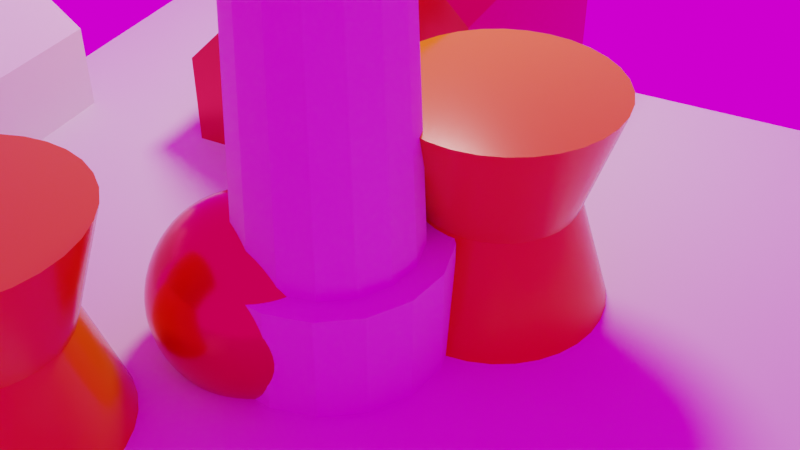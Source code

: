 # Source: BasicTest.blend  (saved by Blender 3.3.6; exported with 4.5.12 LTS)
import bpy
from mathutils import Matrix  # noqa: F401  (used for matrix-valued properties, if any)

bpy.ops.wm.read_factory_settings(use_empty=True)
scene = bpy.context.scene
scene.name = 'Scene'

# ---- collections
col_collection = bpy.data.collections.new('Collection'); scene.collection.children.link(col_collection)
col_house = bpy.data.collections.new('house'); scene.collection.children.link(col_house)
col_other = bpy.data.collections.new('Other'); scene.collection.children.link(col_other)
col_lighthouse = bpy.data.collections.new('LightHouse'); scene.collection.children.link(col_lighthouse)

# ---- images (referenced by path relative to the original .blend; pixels are not part of the script)
import os
ASSET_DIR = os.environ.get("B2B_ASSET_DIR", "")  # directory of the original .blend (textures are referenced by path, not embedded)
HERE = os.path.dirname(os.path.abspath(__file__))  # packed textures are extracted next to this script under _unpacked/

def load_image(name, relpath, width, height, colorspace="sRGB"):
    """Load a texture the original file referenced (path relative to the .blend, or extracted next to this script)."""
    p = next((c for c in (os.path.join(HERE, relpath), os.path.join(ASSET_DIR, relpath)) if relpath and os.path.exists(c)), "")
    if p:
        img = bpy.data.images.load(p, check_existing=True)
        img.name = name
    else:  # same state as the original file: an image datablock whose file is absent (Cycles renders it pink)
        img = bpy.data.images.new(name, width, height)
        img.source = "FILE"
        img.filepath = "//" + (relpath or name)
    img.colorspace_settings.name = colorspace
    return img
img_fireplace_2k_exr = load_image('fireplace_2k.exr', 'hdri/fireplace_2k.exr', 1024, 1024, 'Linear Rec.709')

# ---- materials (node trees are filled in below, after node groups)
mat_material = bpy.data.materials.new('Material')
mat_material.alpha_threshold = 0.0
mat_material.roughness = 0.5
mat_material.line_color = (0.0, 0.0, 0.0, 1.0)
mat_material_001 = bpy.data.materials.new('Material.001')

# ---- node groups
ng_auto_smooth = bpy.data.node_groups.new('Auto Smooth', 'GeometryNodeTree')
_s = ng_auto_smooth.interface.new_socket(name='Geometry', in_out='OUTPUT', socket_type='NodeSocketGeometry')
_s = ng_auto_smooth.interface.new_socket(name='Geometry', in_out='INPUT', socket_type='NodeSocketGeometry')
_s = ng_auto_smooth.interface.new_socket(name='Angle', in_out='INPUT', socket_type='NodeSocketFloat')
_s.subtype = 'ANGLE'
_s.min_value = 0.0
_s.max_value = 3.142
ng_auto_smooth.is_modifier = True
_N = ng_auto_smooth.nodes; _L = ng_auto_smooth.links
n0 = _N.new('NodeGroupOutput'); n0.name = 'Group Output'; n0.location = (480, -100)
n1 = _N.new('NodeGroupInput'); n1.name = 'Group Input'; n1.location = (-420, -300)
n2 = _N.new('NodeGroupInput'); n2.name = 'Group Input.001'; n2.location = (-60, -100)
n3 = _N.new('GeometryNodeSetShadeSmooth'); n3.name = 'Set Shade Smooth'; n3.location = (120, -100)
n3.domain = 'EDGE'
n4 = _N.new('GeometryNodeSetShadeSmooth'); n4.name = 'Set Shade Smooth.001'; n4.location = (300, -100)
n5 = _N.new('GeometryNodeInputMeshEdgeAngle'); n5.name = 'Edge Angle'; n5.location = (-420, -220)
n6 = _N.new('GeometryNodeInputEdgeSmooth'); n6.name = 'Is Edge Smooth'; n6.location = (-60, -160)
n7 = _N.new('GeometryNodeInputShadeSmooth'); n7.name = 'Is Face Smooth'; n7.location = (-240, -340)
n8 = _N.new('FunctionNodeBooleanMath'); n8.name = 'Boolean Math'; n8.location = (-60, -220)
n9 = _N.new('FunctionNodeCompare'); n9.name = 'Compare'; n9.location = (-240, -180)
n9.operation = 'LESS_EQUAL'
_L.new(n5.outputs[0], n9.inputs[0])
_L.new(n4.outputs[0], n0.inputs[0])
_L.new(n1.outputs[1], n9.inputs[1])
_L.new(n9.outputs[0], n8.inputs[0])
_L.new(n7.outputs[0], n8.inputs[1])
_L.new(n2.outputs[0], n3.inputs[0])
_L.new(n6.outputs[0], n3.inputs[1])
_L.new(n3.outputs[0], n4.inputs[0])
_L.new(n8.outputs[0], n3.inputs[2])
n0.is_active_output = True

# ---- material node trees
mat_material.use_nodes = True; mat_material.node_tree.nodes.clear()
_N = mat_material.node_tree.nodes; _L = mat_material.node_tree.links
n0 = _N.new('ShaderNodeOutputMaterial'); n0.name = 'Material Output'; n0.location = (300, 300)
n1 = _N.new('ShaderNodeBsdfPrincipled'); n1.name = 'Principled BSDF'; n1.location = (10, 300)
n1.distribution = 'GGX'
n1.subsurface_method = 'RANDOM_WALK_SKIN'
n1.inputs[0].default_value = (0.8, 0.01869, 0.07273, 1.0)
n1.inputs[1].default_value = 1.0
n1.inputs[2].default_value = 0.1969
n1.inputs[3].default_value = 97.55
n1.inputs[27].default_value = (0.0, 0.0, 0.0, 1.0)
n1.inputs[28].default_value = 1.0
_L.new(n1.outputs[0], n0.inputs[0])
n0.is_active_output = True
mat_material_001.use_nodes = True; mat_material_001.node_tree.nodes.clear()
_N = mat_material_001.node_tree.nodes; _L = mat_material_001.node_tree.links
n0 = _N.new('ShaderNodeBsdfPrincipled'); n0.name = 'Principled BSDF'; n0.location = (10, 300)
n0.distribution = 'GGX'
n0.subsurface_method = 'RANDOM_WALK_SKIN'
n0.inputs[0].default_value = (0.8, 0.1761, 0.002607, 1.0)
n0.inputs[2].default_value = 0.1681
n0.inputs[3].default_value = 1.45
n0.inputs[27].default_value = (0.0, 0.0, 0.0, 1.0)
n0.inputs[28].default_value = 1.0
n1 = _N.new('ShaderNodeOutputMaterial'); n1.name = 'Material Output'; n1.location = (300, 300)
_L.new(n0.outputs[0], n1.inputs[0])
n1.is_active_output = True

# ---- world
world_world = bpy.data.worlds.new('World'); scene.world = world_world
world_world.use_nodes = True; world_world.node_tree.nodes.clear()
_N = world_world.node_tree.nodes; _L = world_world.node_tree.links
n0 = _N.new('ShaderNodeOutputWorld'); n0.name = 'World Output'; n0.location = (300, 300)
n1 = _N.new('ShaderNodeBackground'); n1.name = 'Background'; n1.location = (10, 300)
n2 = _N.new('ShaderNodeTexEnvironment'); n2.name = 'Environment Texture'; n2.location = (-334, 280)
n2.image = img_fireplace_2k_exr
_L.new(n1.outputs[0], n0.inputs[0])
_L.new(n2.outputs[0], n1.inputs[0])
n0.is_active_output = True
world_world.color = (0.05088, 0.05088, 0.05088)
world_world.use_sun_shadow = False
world_world.sun_shadow_jitter_overblur = 0.0

# ---- cameras
cam_camera = bpy.data.cameras.new('Camera')
cam_camera.clip_end = 100.0
cam_camera.ortho_scale = 7.314

# ---- lights
light_light = bpy.data.lights.new('Light', 'POINT')
light_light.transmission_factor = 0.0
light_light.energy = 1000.0
light_light.shadow_soft_size = 0.75
light_light.shadow_maximum_resolution = 0.006
light_light.use_absolute_resolution = True

# ---- meshes
me_plane = bpy.data.meshes.new('Plane')
me_plane.from_pydata([(-1.0, -1.0, 0.0), (1.0, -1.0, 0.0), (-1.0, 1.0, 0.0), (1.0, 1.0, 0.0)], [], [(0, 1, 3, 2)])
_uv = me_plane.uv_layers.new(name='UVMap')
_uv.uv.foreach_set('vector', [0.0, 0.0, 1.0, 0.0, 1.0, 1.0, 0.0, 1.0])
me_plane.update()
me_cube_001 = bpy.data.meshes.new('Cube.001')
me_cube_001.from_pydata([(-1.0, -1.0, -1.0), (-1.0, -1.0, 1.0), (-1.0, 1.0, -1.0), (-1.0, 1.0, 1.0), (1.0, -1.0, -1.0), (1.0, -1.0, 1.0), (1.0, 1.0, -1.0), (1.0, 1.0, 1.0), (-1.0, 0.0, -1.0), (-1.0, 0.0, 2.0), (1.0, 0.0, -1.0), (1.0, 0.0, 2.0), (2.5, 1.0, 1.0), (2.5, 1.0, -1.0), (2.5, 0.0, -1.0), (2.5, 0.0, 2.0), (2.5, -1.0, 1.0), (2.5, -1.0, -1.0), (-1.0, 2.0, 0.0), (-1.0, 2.0, -1.0), (1.0, 2.0, -1.0), (1.0, 2.0, 0.0)], [], [(8, 9, 3, 2), (3, 7, 21, 18), (10, 6, 13, 14), (4, 5, 1, 0), (8, 10, 4, 0), (11, 9, 1, 5), (7, 3, 9, 11), (2, 6, 10, 8), (5, 4, 17, 16), (0, 1, 9, 8), (14, 15, 16, 17), (13, 12, 15, 14), (4, 10, 14, 17), (11, 5, 16, 15), (6, 7, 12, 13), (7, 11, 15, 12), (19, 18, 21, 20), (2, 3, 18, 19), (7, 6, 20, 21), (6, 2, 19, 20)])
_uv = me_cube_001.uv_layers.new(name='UVMap')
_uv.uv.foreach_set('vector', [0.375, 0.125, 0.625, 0.125, 0.625, 0.25, 0.375, 0.25, 0.875, 0.5, 0.625, 0.5, 0.625, 0.5, 0.875, 0.5, 0.375, 0.625, 0.375, 0.5, 0.375, 0.5, 0.375, 0.625, 0.375, 0.75, 0.625, 0.75, 0.625, 1.0, 0.375, 1.0, 0.125, 0.625, 0.375, 0.625, 0.375, 0.75, 0.125, 0.75, 0.625, 0.625, 0.875, 0.625, 0.875, 0.75, 0.625, 0.75, 0.625, 0.5, 0.875, 0.5, 0.875, 0.625, 0.625, 0.625, 0.125, 0.5, 0.375, 0.5, 0.375, 0.625, 0.125, 0.625, 0.625, 0.75, 0.375, 0.75, 0.375, 0.75, 0.625, 0.75, 0.375, 0.0, 0.625, 0.0, 0.625, 0.125, 0.375, 0.125, 0.375, 0.625, 0.625, 0.625, 0.625, 0.75, 0.375, 0.75, 0.375, 0.5, 0.625, 0.5, 0.625, 0.625, 0.375, 0.625, 0.375, 0.75, 0.375, 0.625, 0.375, 0.625, 0.375, 0.75, 0.625, 0.625, 0.625, 0.75, 0.625, 0.75, 0.625, 0.625, 0.375, 0.5, 0.625, 0.5, 0.625, 0.5, 0.375, 0.5, 0.625, 0.5, 0.625, 0.625, 0.625, 0.625, 0.625, 0.5, 0.375, 0.25, 0.625, 0.25, 0.625, 0.5, 0.375, 0.5, 0.375, 0.25, 0.625, 0.25, 0.625, 0.25, 0.375, 0.25, 0.625, 0.5, 0.375, 0.5, 0.375, 0.5, 0.625, 0.5, 0.375, 0.5, 0.125, 0.5, 0.125, 0.5, 0.375, 0.5])
me_cube_001.materials.append(mat_material)
me_cube_001.update()
me_cube_002 = bpy.data.meshes.new('Cube.002')
me_cube_002.from_pydata([(-1.0, -1.0, -1.0), (-1.0, -1.0, 1.0), (-1.0, 1.0, -1.0), (-1.0, 1.0, 1.0), (1.0, -1.0, -1.0), (1.0, -1.0, 1.0), (1.0, 1.0, -1.0), (1.0, 1.0, 1.0), (-1.0, 0.0, -1.0), (-1.0, 0.0, 2.0), (1.0, 0.0, -1.0), (1.0, 0.0, 2.0), (-1.0, -1.0, 0.0), (-1.0, 1.0, 0.0), (1.0, 1.0, 0.0), (1.0, -1.0, 0.0), (-1.0, 0.0, 2.98e-08), (2.5, 1.0, 0.0), (2.5, 1.0, -1.0), (2.5, 0.0, -1.0), (2.5, -1.0, 0.0), (2.5, -1.0, -1.0), (1.0, 0.0, 0.7689), (2.5, 0.0, 0.7689)], [(10, 11)], [(16, 9, 3, 13), (14, 7, 11, 5, 15, 22), (15, 5, 1, 12), (8, 10, 4, 0), (11, 9, 1, 5), (7, 3, 9, 11), (2, 6, 10, 8), (12, 1, 9, 16), (13, 3, 7, 14), (2, 13, 14, 6), (0, 12, 16, 8), (4, 15, 12, 0), (4, 10, 19, 21), (8, 16, 13, 2), (18, 17, 23, 20, 21, 19), (22, 15, 20, 23), (6, 14, 17, 18), (15, 4, 21, 20), (10, 6, 18, 19), (14, 22, 23, 17)])
_uv = me_cube_002.uv_layers.new(name='UVMap')
_uv.uv.foreach_set('vector', [0.4583, 0.125, 0.625, 0.125, 0.625, 0.25, 0.5, 0.25, 0.5, 0.5, 0.625, 0.5, 0.625, 0.625, 0.625, 0.75, 0.5, 0.75, 0.5, 0.625, 0.5, 0.75, 0.625, 0.75, 0.625, 1.0, 0.5, 1.0, 0.125, 0.625, 0.375, 0.625, 0.375, 0.75, 0.125, 0.75, 0.625, 0.625, 0.875, 0.625, 0.875, 0.75, 0.625, 0.75, 0.625, 0.5, 0.875, 0.5, 0.875, 0.625, 0.625, 0.625, 0.125, 0.5, 0.375, 0.5, 0.375, 0.625, 0.125, 0.625, 0.5, 0.0, 0.625, 0.0, 0.625, 0.125, 0.4583, 0.125, 0.5, 0.5, 0.875, 0.5, 0.625, 0.5, 0.5, 0.5, 0.125, 0.5, 0.5, 0.5, 0.5, 0.5, 0.375, 0.5, 0.375, 0.0, 0.5, 0.0, 0.4583, 0.125, 0.375, 0.125, 0.375, 0.75, 0.5, 0.75, 0.5, 1.0, 0.375, 1.0, 0.375, 0.75, 0.375, 0.625, 0.375, 0.625, 0.375, 0.75, 0.375, 0.125, 0.4583, 0.125, 0.5, 0.25, 0.375, 0.25, 0.375, 0.5, 0.5, 0.5, 0.5, 0.625, 0.5, 0.75, 0.375, 0.75, 0.375, 0.625, 0.5, 0.625, 0.5, 0.75, 0.5, 0.75, 0.5, 0.625, 0.375, 0.5, 0.5, 0.5, 0.5, 0.5, 0.375, 0.5, 0.5, 0.75, 0.375, 0.75, 0.375, 0.75, 0.5, 0.75, 0.375, 0.625, 0.375, 0.5, 0.375, 0.5, 0.375, 0.625, 0.5, 0.5, 0.5, 0.625, 0.5, 0.625, 0.5, 0.5])
me_cube_002.update()
me_cube = bpy.data.meshes.new('Cube')
me_cube.from_pydata([(1.0, 1.0, 1.0), (1.0, 1.0, -1.0), (1.0, -1.0, 1.0), (1.0, -1.0, -1.0), (-1.0, 1.0, 1.0), (-1.0, 1.0, -1.0), (-1.0, -1.0, 1.0), (-1.0, -1.0, -1.0)], [], [(0, 4, 6, 2), (3, 2, 6, 7), (7, 6, 4, 5), (5, 1, 3, 7), (1, 0, 2, 3), (5, 4, 0, 1)])
me_cube.polygons.foreach_set('use_smooth', [True] * 6)
_uv = me_cube.uv_layers.new(name='UVMap')
_uv.uv.foreach_set('vector', [0.625, 0.5, 0.875, 0.5, 0.875, 0.75, 0.625, 0.75, 0.375, 0.75, 0.625, 0.75, 0.625, 1.0, 0.375, 1.0, 0.375, 0.0, 0.625, 0.0, 0.625, 0.25, 0.375, 0.25, 0.125, 0.5, 0.375, 0.5, 0.375, 0.75, 0.125, 0.75, 0.375, 0.5, 0.625, 0.5, 0.625, 0.75, 0.375, 0.75, 0.375, 0.25, 0.625, 0.25, 0.625, 0.5, 0.375, 0.5])
me_cube.materials.append(mat_material)
me_cube.use_mirror_vertex_groups = False
me_cube.update()
me_cylinder = bpy.data.meshes.new('Cylinder')
me_cylinder.from_pydata([(0.0, 1.0, -1.0), (0.0, 1.0, 1.0), (0.1951, 0.9808, -1.0), (0.1951, 0.9808, 1.0), (0.3827, 0.9239, -1.0), (0.3827, 0.9239, 1.0), (0.5556, 0.8315, -1.0), (0.5556, 0.8315, 1.0), (0.7071, 0.7071, -1.0), (0.7071, 0.7071, 1.0), (0.8315, 0.5556, -1.0), (0.8315, 0.5556, 1.0), (0.9239, 0.3827, -1.0), (0.9239, 0.3827, 1.0), (0.9808, 0.1951, -1.0), (0.9808, 0.1951, 1.0), (1.0, 0.0, -1.0), (1.0, 0.0, 1.0), (0.9808, -0.1951, -1.0), (0.9808, -0.1951, 1.0), (0.9239, -0.3827, -1.0), (0.9239, -0.3827, 1.0), (0.8315, -0.5556, -1.0), (0.8315, -0.5556, 1.0), (0.7071, -0.7071, -1.0), (0.7071, -0.7071, 1.0), (0.5556, -0.8315, -1.0), (0.5556, -0.8315, 1.0), (0.3827, -0.9239, -1.0), (0.3827, -0.9239, 1.0), (0.1951, -0.9808, -1.0), (0.1951, -0.9808, 1.0), (0.0, -1.0, -1.0), (0.0, -1.0, 1.0), (-0.1951, -0.9808, -1.0), (-0.1951, -0.9808, 1.0), (-0.3827, -0.9239, -1.0), (-0.3827, -0.9239, 1.0), (-0.5556, -0.8315, -1.0), (-0.5556, -0.8315, 1.0), (-0.7071, -0.7071, -1.0), (-0.7071, -0.7071, 1.0), (-0.8315, -0.5556, -1.0), (-0.8315, -0.5556, 1.0), (-0.9239, -0.3827, -1.0), (-0.9239, -0.3827, 1.0), (-0.9808, -0.1951, -1.0), (-0.9808, -0.1951, 1.0), (-1.0, 0.0, -1.0), (-1.0, 0.0, 1.0), (-0.9808, 0.1951, -1.0), (-0.9808, 0.1951, 1.0), (-0.9239, 0.3827, -1.0), (-0.9239, 0.3827, 1.0), (-0.8315, 0.5556, -1.0), (-0.8315, 0.5556, 1.0), (-0.7071, 0.7071, -1.0), (-0.7071, 0.7071, 1.0), (-0.5556, 0.8315, -1.0), (-0.5556, 0.8315, 1.0), (-0.3827, 0.9239, -1.0), (-0.3827, 0.9239, 1.0), (-0.1951, 0.9808, -1.0), (-0.1951, 0.9808, 1.0), (-3.648e-08, 0.694, 7.296e-08), (0.1354, 0.6807, 7.296e-08), (0.2656, 0.6412, 7.296e-08), (0.3856, 0.577, 7.296e-08), (0.4907, 0.4907, 7.296e-08), (0.577, 0.3856, 7.296e-08), (0.6412, 0.2656, 7.296e-08), (0.6807, 0.1354, 7.296e-08), (0.694, -1.824e-08, 7.296e-08), (0.6807, -0.1354, 7.296e-08), (0.6412, -0.2656, 7.296e-08), (0.577, -0.3856, 7.296e-08), (0.4907, -0.4907, 7.296e-08), (0.3856, -0.577, 7.296e-08), (0.2656, -0.6412, 7.296e-08), (0.1354, -0.6807, 7.296e-08), (-3.648e-08, -0.694, 7.296e-08), (-0.1354, -0.6807, 7.296e-08), (-0.2656, -0.6412, 7.296e-08), (-0.3856, -0.577, 7.296e-08), (-0.4907, -0.4907, 7.296e-08), (-0.577, -0.3856, 7.296e-08), (-0.6412, -0.2656, 7.296e-08), (-0.6807, -0.1354, 7.296e-08), (-0.694, -1.824e-08, 7.296e-08), (-0.6807, 0.1354, 7.296e-08), (-0.6412, 0.2656, 7.296e-08), (-0.577, 0.3856, 7.296e-08), (-0.4907, 0.4907, 7.296e-08), (-0.3856, 0.577, 7.296e-08), (-0.2656, 0.6412, 7.296e-08), (-0.1354, 0.6807, 7.296e-08)], [], [(64, 1, 3, 65), (65, 3, 5, 66), (66, 5, 7, 67), (67, 7, 9, 68), (68, 9, 11, 69), (69, 11, 13, 70), (70, 13, 15, 71), (71, 15, 17, 72), (72, 17, 19, 73), (73, 19, 21, 74), (74, 21, 23, 75), (75, 23, 25, 76), (76, 25, 27, 77), (77, 27, 29, 78), (78, 29, 31, 79), (79, 31, 33, 80), (80, 33, 35, 81), (81, 35, 37, 82), (82, 37, 39, 83), (83, 39, 41, 84), (84, 41, 43, 85), (85, 43, 45, 86), (86, 45, 47, 87), (87, 47, 49, 88), (88, 49, 51, 89), (89, 51, 53, 90), (90, 53, 55, 91), (91, 55, 57, 92), (92, 57, 59, 93), (93, 59, 61, 94), (3, 1, 63, 61, 59, 57, 55, 53, 51, 49, 47, 45, 43, 41, 39, 37, 35, 33, 31, 29, 27, 25, 23, 21, 19, 17, 15, 13, 11, 9, 7, 5), (94, 61, 63, 95), (95, 63, 1, 64), (0, 2, 4, 6, 8, 10, 12, 14, 16, 18, 20, 22, 24, 26, 28, 30, 32, 34, 36, 38, 40, 42, 44, 46, 48, 50, 52, 54, 56, 58, 60, 62), (62, 95, 64, 0), (60, 94, 95, 62), (58, 93, 94, 60), (56, 92, 93, 58), (54, 91, 92, 56), (52, 90, 91, 54), (50, 89, 90, 52), (48, 88, 89, 50), (46, 87, 88, 48), (44, 86, 87, 46), (42, 85, 86, 44), (40, 84, 85, 42), (38, 83, 84, 40), (36, 82, 83, 38), (34, 81, 82, 36), (32, 80, 81, 34), (30, 79, 80, 32), (28, 78, 79, 30), (26, 77, 78, 28), (24, 76, 77, 26), (22, 75, 76, 24), (20, 74, 75, 22), (18, 73, 74, 20), (16, 72, 73, 18), (14, 71, 72, 16), (12, 70, 71, 14), (10, 69, 70, 12), (8, 68, 69, 10), (6, 67, 68, 8), (4, 66, 67, 6), (2, 65, 66, 4), (0, 64, 65, 2)])
me_cylinder.polygons.foreach_set('use_smooth', [True] * 66)
_uv = me_cylinder.uv_layers.new(name='UVMap')
_uv.uv.foreach_set('vector', [1.0, 0.75, 1.0, 1.0, 0.9688, 1.0, 0.9688, 0.75, 0.9688, 0.75, 0.9688, 1.0, 0.9375, 1.0, 0.9375, 0.75, 0.9375, 0.75, 0.9375, 1.0, 0.9062, 1.0, 0.9062, 0.75, 0.9062, 0.75, 0.9062, 1.0, 0.875, 1.0, 0.875, 0.75, 0.875, 0.75, 0.875, 1.0, 0.8438, 1.0, 0.8438, 0.75, 0.8438, 0.75, 0.8438, 1.0, 0.8125, 1.0, 0.8125, 0.75, 0.8125, 0.75, 0.8125, 1.0, 0.7812, 1.0, 0.7812, 0.75, 0.7812, 0.75, 0.7812, 1.0, 0.75, 1.0, 0.75, 0.75, 0.75, 0.75, 0.75, 1.0, 0.7188, 1.0, 0.7188, 0.75, 0.7188, 0.75, 0.7188, 1.0, 0.6875, 1.0, 0.6875, 0.75, 0.6875, 0.75, 0.6875, 1.0, 0.6562, 1.0, 0.6562, 0.75, 0.6562, 0.75, 0.6562, 1.0, 0.625, 1.0, 0.625, 0.75, 0.625, 0.75, 0.625, 1.0, 0.5938, 1.0, 0.5938, 0.75, 0.5938, 0.75, 0.5938, 1.0, 0.5625, 1.0, 0.5625, 0.75, 0.5625, 0.75, 0.5625, 1.0, 0.5312, 1.0, 0.5312, 0.75, 0.5312, 0.75, 0.5312, 1.0, 0.5, 1.0, 0.5, 0.75, 0.5, 0.75, 0.5, 1.0, 0.4688, 1.0, 0.4688, 0.75, 0.4688, 0.75, 0.4688, 1.0, 0.4375, 1.0, 0.4375, 0.75, 0.4375, 0.75, 0.4375, 1.0, 0.4062, 1.0, 0.4062, 0.75, 0.4062, 0.75, 0.4062, 1.0, 0.375, 1.0, 0.375, 0.75, 0.375, 0.75, 0.375, 1.0, 0.3438, 1.0, 0.3438, 0.75, 0.3438, 0.75, 0.3438, 1.0, 0.3125, 1.0, 0.3125, 0.75, 0.3125, 0.75, 0.3125, 1.0, 0.2812, 1.0, 0.2812, 0.75, 0.2812, 0.75, 0.2812, 1.0, 0.25, 1.0, 0.25, 0.75, 0.25, 0.75, 0.25, 1.0, 0.2188, 1.0, 0.2188, 0.75, 0.2188, 0.75, 0.2188, 1.0, 0.1875, 1.0, 0.1875, 0.75, 0.1875, 0.75, 0.1875, 1.0, 0.1562, 1.0, 0.1562, 0.75, 0.1562, 0.75, 0.1562, 1.0, 0.125, 1.0, 0.125, 0.75, 0.125, 0.75, 0.125, 1.0, 0.09375, 1.0, 0.09375, 0.75, 0.09375, 0.75, 0.09375, 1.0, 0.0625, 1.0, 0.0625, 0.75, 0.2968, 0.4854, 0.25, 0.49, 0.2032, 0.4854, 0.1582, 0.4717, 0.1167, 0.4496, 0.08029, 0.4197, 0.05045, 0.3833, 0.02827, 0.3418, 0.01461, 0.2968, 0.01, 0.25, 0.01461, 0.2032, 0.02827, 0.1582, 0.05045, 0.1167, 0.08029, 0.08029, 0.1167, 0.05045, 0.1582, 0.02827, 0.2032, 0.01461, 0.25, 0.01, 0.2968, 0.01461, 0.3418, 0.02827, 0.3833, 0.05045, 0.4197, 0.08029, 0.4496, 0.1167, 0.4717, 0.1582, 0.4854, 0.2032, 0.49, 0.25, 0.4854, 0.2968, 0.4717, 0.3418, 0.4496, 0.3833, 0.4197, 0.4197, 0.3833, 0.4496, 0.3418, 0.4717, 0.0625, 0.75, 0.0625, 1.0, 0.03125, 1.0, 0.03125, 0.75, 0.03125, 0.75, 0.03125, 1.0, 0.0, 1.0, 0.0, 0.75, 0.75, 0.49, 0.7968, 0.4854, 0.8418, 0.4717, 0.8833, 0.4496, 0.9197, 0.4197, 0.9496, 0.3833, 0.9717, 0.3418, 0.9854, 0.2968, 0.99, 0.25, 0.9854, 0.2032, 0.9717, 0.1582, 0.9496, 0.1167, 0.9197, 0.08029, 0.8833, 0.05045, 0.8418, 0.02827, 0.7968, 0.01461, 0.75, 0.01, 0.7032, 0.01461, 0.6582, 0.02827, 0.6167, 0.05045, 0.5803, 0.08029, 0.5504, 0.1167, 0.5283, 0.1582, 0.5146, 0.2032, 0.51, 0.25, 0.5146, 0.2968, 0.5283, 0.3418, 0.5504, 0.3833, 0.5803, 0.4197, 0.6167, 0.4496, 0.6582, 0.4717, 0.7032, 0.4854, 0.03125, 0.5, 0.03125, 0.75, 0.0, 0.75, 0.0, 0.5, 0.0625, 0.5, 0.0625, 0.75, 0.03125, 0.75, 0.03125, 0.5, 0.09375, 0.5, 0.09375, 0.75, 0.0625, 0.75, 0.0625, 0.5, 0.125, 0.5, 0.125, 0.75, 0.09375, 0.75, 0.09375, 0.5, 0.1562, 0.5, 0.1562, 0.75, 0.125, 0.75, 0.125, 0.5, 0.1875, 0.5, 0.1875, 0.75, 0.1562, 0.75, 0.1562, 0.5, 0.2188, 0.5, 0.2188, 0.75, 0.1875, 0.75, 0.1875, 0.5, 0.25, 0.5, 0.25, 0.75, 0.2188, 0.75, 0.2188, 0.5, 0.2812, 0.5, 0.2812, 0.75, 0.25, 0.75, 0.25, 0.5, 0.3125, 0.5, 0.3125, 0.75, 0.2812, 0.75, 0.2812, 0.5, 0.3438, 0.5, 0.3438, 0.75, 0.3125, 0.75, 0.3125, 0.5, 0.375, 0.5, 0.375, 0.75, 0.3438, 0.75, 0.3438, 0.5, 0.4062, 0.5, 0.4062, 0.75, 0.375, 0.75, 0.375, 0.5, 0.4375, 0.5, 0.4375, 0.75, 0.4062, 0.75, 0.4062, 0.5, 0.4688, 0.5, 0.4688, 0.75, 0.4375, 0.75, 0.4375, 0.5, 0.5, 0.5, 0.5, 0.75, 0.4688, 0.75, 0.4688, 0.5, 0.5312, 0.5, 0.5312, 0.75, 0.5, 0.75, 0.5, 0.5, 0.5625, 0.5, 0.5625, 0.75, 0.5312, 0.75, 0.5312, 0.5, 0.5938, 0.5, 0.5938, 0.75, 0.5625, 0.75, 0.5625, 0.5, 0.625, 0.5, 0.625, 0.75, 0.5938, 0.75, 0.5938, 0.5, 0.6562, 0.5, 0.6562, 0.75, 0.625, 0.75, 0.625, 0.5, 0.6875, 0.5, 0.6875, 0.75, 0.6562, 0.75, 0.6562, 0.5, 0.7188, 0.5, 0.7188, 0.75, 0.6875, 0.75, 0.6875, 0.5, 0.75, 0.5, 0.75, 0.75, 0.7188, 0.75, 0.7188, 0.5, 0.7812, 0.5, 0.7812, 0.75, 0.75, 0.75, 0.75, 0.5, 0.8125, 0.5, 0.8125, 0.75, 0.7812, 0.75, 0.7812, 0.5, 0.8438, 0.5, 0.8438, 0.75, 0.8125, 0.75, 0.8125, 0.5, 0.875, 0.5, 0.875, 0.75, 0.8438, 0.75, 0.8438, 0.5, 0.9062, 0.5, 0.9062, 0.75, 0.875, 0.75, 0.875, 0.5, 0.9375, 0.5, 0.9375, 0.75, 0.9062, 0.75, 0.9062, 0.5, 0.9688, 0.5, 0.9688, 0.75, 0.9375, 0.75, 0.9375, 0.5, 1.0, 0.5, 1.0, 0.75, 0.9688, 0.75, 0.9688, 0.5])
me_cylinder.materials.append(mat_material_001)
me_cylinder.update()
me_cylinder_002 = bpy.data.meshes.new('Cylinder.002')
me_cylinder_002.from_pydata([(0.0, 1.0, -1.0), (0.0, 1.0, 1.0), (0.1951, 0.9808, -1.0), (0.1951, 0.9808, 1.0), (0.3827, 0.9239, -1.0), (0.3827, 0.9239, 1.0), (0.5556, 0.8315, -1.0), (0.5556, 0.8315, 1.0), (0.7071, 0.7071, -1.0), (0.7071, 0.7071, 1.0), (0.8315, 0.5556, -1.0), (0.8315, 0.5556, 1.0), (0.9239, 0.3827, -1.0), (0.9239, 0.3827, 1.0), (0.9808, 0.1951, -1.0), (0.9808, 0.1951, 1.0), (1.0, 0.0, -1.0), (1.0, 0.0, 1.0), (0.9808, -0.1951, -1.0), (0.9808, -0.1951, 1.0), (0.9239, -0.3827, -1.0), (0.9239, -0.3827, 1.0), (0.8315, -0.5556, -1.0), (0.8315, -0.5556, 1.0), (0.7071, -0.7071, -1.0), (0.7071, -0.7071, 1.0), (0.5556, -0.8315, -1.0), (0.5556, -0.8315, 1.0), (0.3827, -0.9239, -1.0), (0.3827, -0.9239, 1.0), (0.1951, -0.9808, -1.0), (0.1951, -0.9808, 1.0), (0.0, -1.0, -1.0), (0.0, -1.0, 1.0), (-0.1951, -0.9808, -1.0), (-0.1951, -0.9808, 1.0), (-0.3827, -0.9239, -1.0), (-0.3827, -0.9239, 1.0), (-0.5556, -0.8315, -1.0), (-0.5556, -0.8315, 1.0), (-0.7071, -0.7071, -1.0), (-0.7071, -0.7071, 1.0), (-0.8315, -0.5556, -1.0), (-0.8315, -0.5556, 1.0), (-0.9239, -0.3827, -1.0), (-0.9239, -0.3827, 1.0), (-0.9808, -0.1951, -1.0), (-0.9808, -0.1951, 1.0), (-1.0, 0.0, -1.0), (-1.0, 0.0, 1.0), (-0.9808, 0.1951, -1.0), (-0.9808, 0.1951, 1.0), (-0.9239, 0.3827, -1.0), (-0.9239, 0.3827, 1.0), (-0.8315, 0.5556, -1.0), (-0.8315, 0.5556, 1.0), (-0.7071, 0.7071, -1.0), (-0.7071, 0.7071, 1.0), (-0.5556, 0.8315, -1.0), (-0.5556, 0.8315, 1.0), (-0.3827, 0.9239, -1.0), (-0.3827, 0.9239, 1.0), (-0.1951, 0.9808, -1.0), (-0.1951, 0.9808, 1.0), (-3.648e-08, 0.694, 7.296e-08), (0.1354, 0.6807, 7.296e-08), (0.2656, 0.6412, 7.296e-08), (0.3856, 0.577, 7.296e-08), (0.4907, 0.4907, 7.296e-08), (0.577, 0.3856, 7.296e-08), (0.6412, 0.2656, 7.296e-08), (0.6807, 0.1354, 7.296e-08), (0.694, -1.824e-08, 7.296e-08), (0.6807, -0.1354, 7.296e-08), (0.6412, -0.2656, 7.296e-08), (0.577, -0.3856, 7.296e-08), (0.4907, -0.4907, 7.296e-08), (0.3856, -0.577, 7.296e-08), (0.2656, -0.6412, 7.296e-08), (0.1354, -0.6807, 7.296e-08), (-3.648e-08, -0.694, 7.296e-08), (-0.1354, -0.6807, 7.296e-08), (-0.2656, -0.6412, 7.296e-08), (-0.3856, -0.577, 7.296e-08), (-0.4907, -0.4907, 7.296e-08), (-0.577, -0.3856, 7.296e-08), (-0.6412, -0.2656, 7.296e-08), (-0.6807, -0.1354, 7.296e-08), (-0.694, -1.824e-08, 7.296e-08), (-0.6807, 0.1354, 7.296e-08), (-0.6412, 0.2656, 7.296e-08), (-0.577, 0.3856, 7.296e-08), (-0.4907, 0.4907, 7.296e-08), (-0.3856, 0.577, 7.296e-08), (-0.2656, 0.6412, 7.296e-08), (-0.1354, 0.6807, 7.296e-08)], [], [(64, 1, 3, 65), (65, 3, 5, 66), (66, 5, 7, 67), (67, 7, 9, 68), (68, 9, 11, 69), (69, 11, 13, 70), (70, 13, 15, 71), (71, 15, 17, 72), (72, 17, 19, 73), (73, 19, 21, 74), (74, 21, 23, 75), (75, 23, 25, 76), (76, 25, 27, 77), (77, 27, 29, 78), (78, 29, 31, 79), (79, 31, 33, 80), (80, 33, 35, 81), (81, 35, 37, 82), (82, 37, 39, 83), (83, 39, 41, 84), (84, 41, 43, 85), (85, 43, 45, 86), (86, 45, 47, 87), (87, 47, 49, 88), (88, 49, 51, 89), (89, 51, 53, 90), (90, 53, 55, 91), (91, 55, 57, 92), (92, 57, 59, 93), (93, 59, 61, 94), (3, 1, 63, 61, 59, 57, 55, 53, 51, 49, 47, 45, 43, 41, 39, 37, 35, 33, 31, 29, 27, 25, 23, 21, 19, 17, 15, 13, 11, 9, 7, 5), (94, 61, 63, 95), (95, 63, 1, 64), (0, 2, 4, 6, 8, 10, 12, 14, 16, 18, 20, 22, 24, 26, 28, 30, 32, 34, 36, 38, 40, 42, 44, 46, 48, 50, 52, 54, 56, 58, 60, 62), (62, 95, 64, 0), (60, 94, 95, 62), (58, 93, 94, 60), (56, 92, 93, 58), (54, 91, 92, 56), (52, 90, 91, 54), (50, 89, 90, 52), (48, 88, 89, 50), (46, 87, 88, 48), (44, 86, 87, 46), (42, 85, 86, 44), (40, 84, 85, 42), (38, 83, 84, 40), (36, 82, 83, 38), (34, 81, 82, 36), (32, 80, 81, 34), (30, 79, 80, 32), (28, 78, 79, 30), (26, 77, 78, 28), (24, 76, 77, 26), (22, 75, 76, 24), (20, 74, 75, 22), (18, 73, 74, 20), (16, 72, 73, 18), (14, 71, 72, 16), (12, 70, 71, 14), (10, 69, 70, 12), (8, 68, 69, 10), (6, 67, 68, 8), (4, 66, 67, 6), (2, 65, 66, 4), (0, 64, 65, 2)])
me_cylinder_002.polygons.foreach_set('use_smooth', [True] * 66)
_uv = me_cylinder_002.uv_layers.new(name='UVMap')
_uv.uv.foreach_set('vector', [1.0, 0.75, 1.0, 1.0, 0.9688, 1.0, 0.9688, 0.75, 0.9688, 0.75, 0.9688, 1.0, 0.9375, 1.0, 0.9375, 0.75, 0.9375, 0.75, 0.9375, 1.0, 0.9062, 1.0, 0.9062, 0.75, 0.9062, 0.75, 0.9062, 1.0, 0.875, 1.0, 0.875, 0.75, 0.875, 0.75, 0.875, 1.0, 0.8438, 1.0, 0.8438, 0.75, 0.8438, 0.75, 0.8438, 1.0, 0.8125, 1.0, 0.8125, 0.75, 0.8125, 0.75, 0.8125, 1.0, 0.7812, 1.0, 0.7812, 0.75, 0.7812, 0.75, 0.7812, 1.0, 0.75, 1.0, 0.75, 0.75, 0.75, 0.75, 0.75, 1.0, 0.7188, 1.0, 0.7188, 0.75, 0.7188, 0.75, 0.7188, 1.0, 0.6875, 1.0, 0.6875, 0.75, 0.6875, 0.75, 0.6875, 1.0, 0.6562, 1.0, 0.6562, 0.75, 0.6562, 0.75, 0.6562, 1.0, 0.625, 1.0, 0.625, 0.75, 0.625, 0.75, 0.625, 1.0, 0.5938, 1.0, 0.5938, 0.75, 0.5938, 0.75, 0.5938, 1.0, 0.5625, 1.0, 0.5625, 0.75, 0.5625, 0.75, 0.5625, 1.0, 0.5312, 1.0, 0.5312, 0.75, 0.5312, 0.75, 0.5312, 1.0, 0.5, 1.0, 0.5, 0.75, 0.5, 0.75, 0.5, 1.0, 0.4688, 1.0, 0.4688, 0.75, 0.4688, 0.75, 0.4688, 1.0, 0.4375, 1.0, 0.4375, 0.75, 0.4375, 0.75, 0.4375, 1.0, 0.4062, 1.0, 0.4062, 0.75, 0.4062, 0.75, 0.4062, 1.0, 0.375, 1.0, 0.375, 0.75, 0.375, 0.75, 0.375, 1.0, 0.3438, 1.0, 0.3438, 0.75, 0.3438, 0.75, 0.3438, 1.0, 0.3125, 1.0, 0.3125, 0.75, 0.3125, 0.75, 0.3125, 1.0, 0.2812, 1.0, 0.2812, 0.75, 0.2812, 0.75, 0.2812, 1.0, 0.25, 1.0, 0.25, 0.75, 0.25, 0.75, 0.25, 1.0, 0.2188, 1.0, 0.2188, 0.75, 0.2188, 0.75, 0.2188, 1.0, 0.1875, 1.0, 0.1875, 0.75, 0.1875, 0.75, 0.1875, 1.0, 0.1562, 1.0, 0.1562, 0.75, 0.1562, 0.75, 0.1562, 1.0, 0.125, 1.0, 0.125, 0.75, 0.125, 0.75, 0.125, 1.0, 0.09375, 1.0, 0.09375, 0.75, 0.09375, 0.75, 0.09375, 1.0, 0.0625, 1.0, 0.0625, 0.75, 0.2968, 0.4854, 0.25, 0.49, 0.2032, 0.4854, 0.1582, 0.4717, 0.1167, 0.4496, 0.08029, 0.4197, 0.05045, 0.3833, 0.02827, 0.3418, 0.01461, 0.2968, 0.01, 0.25, 0.01461, 0.2032, 0.02827, 0.1582, 0.05045, 0.1167, 0.08029, 0.08029, 0.1167, 0.05045, 0.1582, 0.02827, 0.2032, 0.01461, 0.25, 0.01, 0.2968, 0.01461, 0.3418, 0.02827, 0.3833, 0.05045, 0.4197, 0.08029, 0.4496, 0.1167, 0.4717, 0.1582, 0.4854, 0.2032, 0.49, 0.25, 0.4854, 0.2968, 0.4717, 0.3418, 0.4496, 0.3833, 0.4197, 0.4197, 0.3833, 0.4496, 0.3418, 0.4717, 0.0625, 0.75, 0.0625, 1.0, 0.03125, 1.0, 0.03125, 0.75, 0.03125, 0.75, 0.03125, 1.0, 0.0, 1.0, 0.0, 0.75, 0.75, 0.49, 0.7968, 0.4854, 0.8418, 0.4717, 0.8833, 0.4496, 0.9197, 0.4197, 0.9496, 0.3833, 0.9717, 0.3418, 0.9854, 0.2968, 0.99, 0.25, 0.9854, 0.2032, 0.9717, 0.1582, 0.9496, 0.1167, 0.9197, 0.08029, 0.8833, 0.05045, 0.8418, 0.02827, 0.7968, 0.01461, 0.75, 0.01, 0.7032, 0.01461, 0.6582, 0.02827, 0.6167, 0.05045, 0.5803, 0.08029, 0.5504, 0.1167, 0.5283, 0.1582, 0.5146, 0.2032, 0.51, 0.25, 0.5146, 0.2968, 0.5283, 0.3418, 0.5504, 0.3833, 0.5803, 0.4197, 0.6167, 0.4496, 0.6582, 0.4717, 0.7032, 0.4854, 0.03125, 0.5, 0.03125, 0.75, 0.0, 0.75, 0.0, 0.5, 0.0625, 0.5, 0.0625, 0.75, 0.03125, 0.75, 0.03125, 0.5, 0.09375, 0.5, 0.09375, 0.75, 0.0625, 0.75, 0.0625, 0.5, 0.125, 0.5, 0.125, 0.75, 0.09375, 0.75, 0.09375, 0.5, 0.1562, 0.5, 0.1562, 0.75, 0.125, 0.75, 0.125, 0.5, 0.1875, 0.5, 0.1875, 0.75, 0.1562, 0.75, 0.1562, 0.5, 0.2188, 0.5, 0.2188, 0.75, 0.1875, 0.75, 0.1875, 0.5, 0.25, 0.5, 0.25, 0.75, 0.2188, 0.75, 0.2188, 0.5, 0.2812, 0.5, 0.2812, 0.75, 0.25, 0.75, 0.25, 0.5, 0.3125, 0.5, 0.3125, 0.75, 0.2812, 0.75, 0.2812, 0.5, 0.3438, 0.5, 0.3438, 0.75, 0.3125, 0.75, 0.3125, 0.5, 0.375, 0.5, 0.375, 0.75, 0.3438, 0.75, 0.3438, 0.5, 0.4062, 0.5, 0.4062, 0.75, 0.375, 0.75, 0.375, 0.5, 0.4375, 0.5, 0.4375, 0.75, 0.4062, 0.75, 0.4062, 0.5, 0.4688, 0.5, 0.4688, 0.75, 0.4375, 0.75, 0.4375, 0.5, 0.5, 0.5, 0.5, 0.75, 0.4688, 0.75, 0.4688, 0.5, 0.5312, 0.5, 0.5312, 0.75, 0.5, 0.75, 0.5, 0.5, 0.5625, 0.5, 0.5625, 0.75, 0.5312, 0.75, 0.5312, 0.5, 0.5938, 0.5, 0.5938, 0.75, 0.5625, 0.75, 0.5625, 0.5, 0.625, 0.5, 0.625, 0.75, 0.5938, 0.75, 0.5938, 0.5, 0.6562, 0.5, 0.6562, 0.75, 0.625, 0.75, 0.625, 0.5, 0.6875, 0.5, 0.6875, 0.75, 0.6562, 0.75, 0.6562, 0.5, 0.7188, 0.5, 0.7188, 0.75, 0.6875, 0.75, 0.6875, 0.5, 0.75, 0.5, 0.75, 0.75, 0.7188, 0.75, 0.7188, 0.5, 0.7812, 0.5, 0.7812, 0.75, 0.75, 0.75, 0.75, 0.5, 0.8125, 0.5, 0.8125, 0.75, 0.7812, 0.75, 0.7812, 0.5, 0.8438, 0.5, 0.8438, 0.75, 0.8125, 0.75, 0.8125, 0.5, 0.875, 0.5, 0.875, 0.75, 0.8438, 0.75, 0.8438, 0.5, 0.9062, 0.5, 0.9062, 0.75, 0.875, 0.75, 0.875, 0.5, 0.9375, 0.5, 0.9375, 0.75, 0.9062, 0.75, 0.9062, 0.5, 0.9688, 0.5, 0.9688, 0.75, 0.9375, 0.75, 0.9375, 0.5, 1.0, 0.5, 1.0, 0.75, 0.9688, 0.75, 0.9688, 0.5])
me_cylinder_002.materials.append(mat_material_001)
me_cylinder_002.update()
me_cylinder_003 = bpy.data.meshes.new('Cylinder.003')
me_cylinder_003.from_pydata([(0.0, 1.0, 0.0), (0.0, 1.0, 1.0), (0.3827, 0.9239, 0.0), (0.3827, 0.9239, 1.0), (0.7071, 0.7071, 0.0), (0.7071, 0.7071, 1.0), (0.9239, 0.3827, 0.0), (0.9239, 0.3827, 1.0), (1.0, 0.0, 0.0), (1.0, 0.0, 1.0), (0.9239, -0.3827, 0.0), (0.9239, -0.3827, 1.0), (0.7071, -0.7071, 0.0), (0.7071, -0.7071, 1.0), (0.3827, -0.9239, 0.0), (0.3827, -0.9239, 1.0), (0.0, -1.0, 0.0), (0.0, -1.0, 1.0), (-0.3827, -0.9239, 0.0), (-0.3827, -0.9239, 1.0), (-0.7071, -0.7071, 0.0), (-0.7071, -0.7071, 1.0), (-0.9239, -0.3827, 0.0), (-0.9239, -0.3827, 1.0), (-1.0, 0.0, 0.0), (-1.0, 0.0, 1.0), (-0.9239, 0.3827, 0.0), (-0.9239, 0.3827, 1.0), (-0.7071, 0.7071, 0.0), (-0.7071, 0.7071, 1.0), (-0.3827, 0.9239, 0.0), (-0.3827, 0.9239, 1.0), (0.2958, 0.7141, 1.0), (0.0, 0.7729, 1.0), (0.5465, 0.5465, 1.0), (0.7141, 0.2958, 1.0), (0.7729, 0.0, 1.0), (0.7141, -0.2958, 1.0), (0.5465, -0.5465, 1.0), (0.2958, -0.7141, 1.0), (0.0, -0.7729, 1.0), (-0.2958, -0.7141, 1.0), (-0.5465, -0.5465, 1.0), (-0.7141, -0.2958, 1.0), (-0.7729, 0.0, 1.0), (-0.7141, 0.2958, 1.0), (-0.5465, 0.5465, 1.0), (-0.2958, 0.7141, 1.0), (0.3827, 0.9239, 1.0), (0.0, 1.0, 1.0), (0.7071, 0.7071, 1.0), (0.9239, 0.3827, 1.0), (1.0, 0.0, 1.0), (0.9239, -0.3827, 1.0), (0.7071, -0.7071, 1.0), (0.3827, -0.9239, 1.0), (0.0, -1.0, 1.0), (-0.3827, -0.9239, 1.0), (-0.7071, -0.7071, 1.0), (-0.9239, -0.3827, 1.0), (-1.0, 0.0, 1.0), (-0.9239, 0.3827, 1.0), (-0.7071, 0.7071, 1.0), (-0.3827, 0.9239, 1.0), (0.2179, 0.5259, 5.736), (2.944e-09, 0.5693, 5.736), (0.4025, 0.4025, 5.736), (0.5259, 0.2179, 5.736), (0.5693, -1.963e-09, 5.736), (0.5259, -0.2179, 5.736), (0.4025, -0.4025, 5.736), (0.2179, -0.5259, 5.736), (2.944e-09, -0.5693, 5.736), (-0.2179, -0.5259, 5.736), (-0.4025, -0.4025, 5.736), (-0.5259, -0.2179, 5.736), (-0.5693, -1.963e-09, 5.736), (-0.5259, 0.2179, 5.736), (-0.4025, 0.4025, 5.736), (-0.2179, 0.5259, 5.736), (0.2789, 0.6734, 5.736), (1.158e-09, 0.7289, 5.736), (0.5154, 0.5154, 5.736), (0.6734, 0.2789, 5.736), (0.7289, -4.242e-10, 5.736), (0.6734, -0.2789, 5.736), (0.5154, -0.5154, 5.736), (0.2789, -0.6734, 5.736), (1.158e-09, -0.7289, 5.736), (-0.2789, -0.6734, 5.736), (-0.5154, -0.5154, 5.736), (-0.6734, -0.2789, 5.736), (-0.7289, -4.242e-10, 5.736), (-0.6734, 0.2789, 5.736), (-0.5154, 0.5154, 5.736), (-0.2789, 0.6734, 5.736), (0.2789, 0.6734, 5.869), (4.994e-08, 0.7289, 5.869), (0.5154, 0.5154, 5.869), (0.6734, 0.2789, 5.869), (0.7289, -4.242e-10, 5.869), (0.6734, -0.2789, 5.869), (0.5154, -0.5154, 5.869), (0.2789, -0.6734, 5.869), (4.994e-08, -0.7289, 5.869), (-0.2789, -0.6734, 5.869), (-0.5154, -0.5154, 5.869), (-0.6734, -0.2789, 5.869), (-0.7289, -4.242e-10, 5.869), (-0.6734, 0.2789, 5.869), (-0.5154, 0.5154, 5.869), (-0.2789, 0.6734, 5.869), (0.1984, 0.479, 5.869), (4.993e-08, 0.5185, 5.869), (0.3666, 0.3666, 5.869), (0.479, 0.1984, 5.869), (0.5185, -2.829e-09, 5.869), (0.479, -0.1984, 5.869), (0.3666, -0.3666, 5.869), (0.1984, -0.479, 5.869), (4.993e-08, -0.5185, 5.869), (-0.1984, -0.479, 5.869), (-0.3666, -0.3666, 5.869), (-0.479, -0.1984, 5.869), (-0.5185, -2.829e-09, 5.869), (-0.479, 0.1984, 5.869), (-0.3666, 0.3666, 5.869), (-0.1984, 0.479, 5.869), (0.1984, 0.479, 6.578), (1.013e-07, 0.5185, 6.578), (0.3666, 0.3666, 6.578), (0.479, 0.1984, 6.578), (0.5185, -2.829e-09, 6.578), (0.479, -0.1984, 6.578), (0.3666, -0.3666, 6.578), (0.1984, -0.479, 6.578), (1.013e-07, -0.5185, 6.578), (-0.1984, -0.479, 6.578), (-0.3666, -0.3666, 6.578), (-0.479, -0.1984, 6.578), (-0.5185, -2.829e-09, 6.578), (-0.479, 0.1984, 6.578), (-0.3666, 0.3666, 6.578), (-0.1984, 0.479, 6.578), (0.2571, 0.6207, 6.578), (1.056e-07, 0.6719, 6.578), (0.4751, 0.4751, 6.578), (0.6207, 0.2571, 6.578), (0.6719, -3.666e-09, 6.578), (0.6207, -0.2571, 6.578), (0.4751, -0.4751, 6.578), (0.2571, -0.6207, 6.578), (1.056e-07, -0.6719, 6.578), (-0.2571, -0.6207, 6.578), (-0.4751, -0.4751, 6.578), (-0.6207, -0.2571, 6.578), (-0.6719, -3.666e-09, 6.578), (-0.6207, 0.2571, 6.578), (-0.4751, 0.4751, 6.578), (-0.2571, 0.6207, 6.578), (0.2571, 0.6207, 6.724), (1.182e-07, 0.6719, 6.724), (0.4751, 0.4751, 6.724), (0.6207, 0.2571, 6.724), (0.6719, -3.666e-09, 6.724), (0.6207, -0.2571, 6.724), (0.4751, -0.4751, 6.724), (0.2571, -0.6207, 6.724), (1.182e-07, -0.6719, 6.724), (-0.2571, -0.6207, 6.724), (-0.4751, -0.4751, 6.724), (-0.6207, -0.2571, 6.724), (-0.6719, -3.666e-09, 6.724), (-0.6207, 0.2571, 6.724), (-0.4751, 0.4751, 6.724), (-0.2571, 0.6207, 6.724), (0.2571, 0.6207, 6.724), (1.182e-07, 0.6719, 6.724), (0.4751, 0.4751, 6.724), (0.6207, 0.2571, 6.724), (0.6719, -3.666e-09, 6.724), (0.6207, -0.2571, 6.724), (0.4751, -0.4751, 6.724), (0.2571, -0.6207, 6.724), (1.182e-07, -0.6719, 6.724), (-0.2571, -0.6207, 6.724), (-0.4751, -0.4751, 6.724), (-0.6207, -0.2571, 6.724), (-0.6719, -3.666e-09, 6.724), (-0.6207, 0.2571, 6.724), (-0.4751, 0.4751, 6.724), (-0.2571, 0.6207, 6.724), (5.96e-07, 0.0, 7.694), (5.96e-07, 0.0, 7.694), (5.96e-07, 0.0, 7.694), (5.96e-07, 0.0, 7.694), (5.96e-07, 0.0, 7.694), (5.96e-07, 0.0, 7.694), (5.96e-07, 0.0, 7.694), (5.96e-07, 0.0, 7.694), (5.96e-07, 0.0, 7.694), (5.96e-07, 0.0, 7.694), (5.96e-07, 0.0, 7.694), (5.96e-07, 0.0, 7.694), (5.96e-07, 0.0, 7.694), (5.96e-07, 0.0, 7.694), (5.96e-07, 0.0, 7.694), (5.96e-07, 0.0, 7.694), (5.96e-07, 0.0, 7.694), (5.96e-07, 0.0, 7.694), (5.96e-07, 0.0, 7.694), (5.96e-07, 0.0, 7.694), (5.96e-07, 0.0, 7.694), (5.96e-07, 0.0, 7.694), (5.96e-07, 0.0, 7.694), (5.96e-07, 0.0, 7.694), (5.96e-07, 0.0, 7.694), (5.96e-07, 0.0, 7.694), (5.96e-07, 0.0, 7.694), (5.96e-07, 0.0, 7.694), (5.96e-07, 0.0, 7.694), (5.96e-07, 0.0, 7.694), (5.96e-07, 0.0, 7.694), (5.96e-07, 0.0, 7.694), (5.96e-07, 0.0, 7.694)], [(223, 224)], [(0, 1, 3, 2), (2, 3, 5, 4), (4, 5, 7, 6), (6, 7, 9, 8), (8, 9, 11, 10), (10, 11, 13, 12), (12, 13, 15, 14), (14, 15, 17, 16), (16, 17, 19, 18), (18, 19, 21, 20), (20, 21, 23, 22), (22, 23, 25, 24), (24, 25, 27, 26), (26, 27, 29, 28), (13, 11, 53, 54), (28, 29, 31, 30), (30, 31, 1, 0), (0, 2, 4, 6, 8, 10, 12, 14, 16, 18, 20, 22, 24, 26, 28, 30), (37, 36, 68, 69), (23, 21, 58, 59), (1, 31, 63, 49), (9, 7, 51, 52), (19, 17, 56, 57), (29, 27, 61, 62), (5, 3, 48, 50), (15, 13, 54, 55), (25, 23, 59, 60), (11, 9, 52, 53), (21, 19, 57, 58), (31, 29, 62, 63), (7, 5, 50, 51), (17, 15, 55, 56), (3, 1, 49, 48), (27, 25, 60, 61), (33, 32, 48, 49), (32, 34, 50, 48), (34, 35, 51, 50), (35, 36, 52, 51), (36, 37, 53, 52), (37, 38, 54, 53), (38, 39, 55, 54), (39, 40, 56, 55), (40, 41, 57, 56), (41, 42, 58, 57), (42, 43, 59, 58), (43, 44, 60, 59), (44, 45, 61, 60), (45, 46, 62, 61), (46, 47, 63, 62), (47, 33, 49, 63), (74, 73, 89, 90), (45, 44, 76, 77), (38, 37, 69, 70), (46, 45, 77, 78), (39, 38, 70, 71), (47, 46, 78, 79), (40, 39, 71, 72), (32, 33, 65, 64), (33, 47, 79, 65), (41, 40, 72, 73), (34, 32, 64, 66), (42, 41, 73, 74), (35, 34, 66, 67), (43, 42, 74, 75), (36, 35, 67, 68), (44, 43, 75, 76), (95, 94, 110, 111), (67, 66, 82, 83), (75, 74, 90, 91), (68, 67, 83, 84), (76, 75, 91, 92), (69, 68, 84, 85), (77, 76, 92, 93), (70, 69, 85, 86), (78, 77, 93, 94), (71, 70, 86, 87), (79, 78, 94, 95), (72, 71, 87, 88), (64, 65, 81, 80), (65, 79, 95, 81), (73, 72, 88, 89), (66, 64, 80, 82), (101, 100, 116, 117), (88, 87, 103, 104), (80, 81, 97, 96), (81, 95, 111, 97), (89, 88, 104, 105), (82, 80, 96, 98), (90, 89, 105, 106), (83, 82, 98, 99), (91, 90, 106, 107), (84, 83, 99, 100), (92, 91, 107, 108), (85, 84, 100, 101), (93, 92, 108, 109), (86, 85, 101, 102), (94, 93, 109, 110), (87, 86, 102, 103), (126, 125, 141, 142), (109, 108, 124, 125), (102, 101, 117, 118), (110, 109, 125, 126), (103, 102, 118, 119), (111, 110, 126, 127), (104, 103, 119, 120), (96, 97, 113, 112), (97, 111, 127, 113), (105, 104, 120, 121), (98, 96, 112, 114), (106, 105, 121, 122), (99, 98, 114, 115), (107, 106, 122, 123), (100, 99, 115, 116), (108, 107, 123, 124), (132, 131, 147, 148), (119, 118, 134, 135), (127, 126, 142, 143), (120, 119, 135, 136), (112, 113, 129, 128), (113, 127, 143, 129), (121, 120, 136, 137), (114, 112, 128, 130), (122, 121, 137, 138), (115, 114, 130, 131), (123, 122, 138, 139), (116, 115, 131, 132), (124, 123, 139, 140), (117, 116, 132, 133), (125, 124, 140, 141), (118, 117, 133, 134), (153, 152, 168, 169), (140, 139, 155, 156), (133, 132, 148, 149), (141, 140, 156, 157), (134, 133, 149, 150), (142, 141, 157, 158), (135, 134, 150, 151), (143, 142, 158, 159), (136, 135, 151, 152), (128, 129, 145, 144), (129, 143, 159, 145), (137, 136, 152, 153), (130, 128, 144, 146), (138, 137, 153, 154), (131, 130, 146, 147), (139, 138, 154, 155), (174, 173, 189, 190), (146, 144, 160, 162), (154, 153, 169, 170), (147, 146, 162, 163), (155, 154, 170, 171), (148, 147, 163, 164), (156, 155, 171, 172), (149, 148, 164, 165), (157, 156, 172, 173), (150, 149, 165, 166), (158, 157, 173, 174), (151, 150, 166, 167), (159, 158, 174, 175), (152, 151, 167, 168), (144, 145, 161, 160), (145, 159, 175, 161), (188, 187, 203, 204), (167, 166, 182, 183), (175, 174, 190, 191), (168, 167, 183, 184), (160, 161, 177, 176), (161, 175, 191, 177), (169, 168, 184, 185), (162, 160, 176, 178), (170, 169, 185, 186), (163, 162, 178, 179), (171, 170, 186, 187), (164, 163, 179, 180), (172, 171, 187, 188), (165, 164, 180, 181), (173, 172, 188, 189), (166, 165, 181, 182), (203, 202, 218, 219), (181, 180, 196, 197), (189, 188, 204, 205), (182, 181, 197, 198), (190, 189, 205, 206), (183, 182, 198, 199), (191, 190, 206, 207), (184, 183, 199, 200), (176, 177, 193, 192), (177, 191, 207, 193), (185, 184, 200, 201), (178, 176, 192, 194), (186, 185, 201, 202), (179, 178, 194, 195), (187, 186, 202, 203), (180, 179, 195, 196), (208, 209, 223, 222, 221, 220, 219, 218, 217, 216, 215, 214, 213, 212, 211, 210), (196, 195, 211, 212), (204, 203, 219, 220), (197, 196, 212, 213), (205, 204, 220, 221), (198, 197, 213, 214), (206, 205, 221, 222), (199, 198, 214, 215), (207, 206, 222, 223), (200, 199, 215, 216), (192, 193, 209, 208), (193, 207, 223, 209), (201, 200, 216, 217), (194, 192, 208, 210), (202, 201, 217, 218), (195, 194, 210, 211)])
_uv = me_cylinder_003.uv_layers.new(name='UVMap')
_uv.uv.foreach_set('vector', [1.0, 0.5, 1.0, 1.0, 0.9375, 1.0, 0.9375, 0.5, 0.9375, 0.5, 0.9375, 1.0, 0.875, 1.0, 0.875, 0.5, 0.875, 0.5, 0.875, 1.0, 0.8125, 1.0, 0.8125, 0.5, 0.8125, 0.5, 0.8125, 1.0, 0.75, 1.0, 0.75, 0.5, 0.75, 0.5, 0.75, 1.0, 0.6875, 1.0, 0.6875, 0.5, 0.6875, 0.5, 0.6875, 1.0, 0.625, 1.0, 0.625, 0.5, 0.625, 0.5, 0.625, 1.0, 0.5625, 1.0, 0.5625, 0.5, 0.5625, 0.5, 0.5625, 1.0, 0.5, 1.0, 0.5, 0.5, 0.5, 0.5, 0.5, 1.0, 0.4375, 1.0, 0.4375, 0.5, 0.4375, 0.5, 0.4375, 1.0, 0.375, 1.0, 0.375, 0.5, 0.375, 0.5, 0.375, 1.0, 0.3125, 1.0, 0.3125, 0.5, 0.3125, 0.5, 0.3125, 1.0, 0.25, 1.0, 0.25, 0.5, 0.25, 0.5, 0.25, 1.0, 0.1875, 1.0, 0.1875, 0.5, 0.1875, 0.5, 0.1875, 1.0, 0.125, 1.0, 0.125, 0.5, 0.625, 1.0, 0.6875, 1.0, 0.6875, 1.0, 0.625, 1.0, 0.125, 0.5, 0.125, 1.0, 0.0625, 1.0, 0.0625, 0.5, 0.0625, 0.5, 0.0625, 1.0, 0.0, 1.0, 0.0, 0.5, 0.75, 0.49, 0.8418, 0.4717, 0.9197, 0.4197, 0.9717, 0.3418, 0.99, 0.25, 0.9717, 0.1582, 0.9197, 0.08029, 0.8418, 0.02827, 0.75, 0.01, 0.6582, 0.02827, 0.5803, 0.08029, 0.5283, 0.1582, 0.51, 0.25, 0.5283, 0.3418, 0.5803, 0.4197, 0.6582, 0.4717, 0.4214, 0.179, 0.4355, 0.25, 0.4355, 0.25, 0.4214, 0.179, 0.3125, 1.0, 0.375, 1.0, 0.375, 1.0, 0.3125, 1.0, 0.0, 1.0, 0.0625, 1.0, 0.0625, 1.0, 0.0, 1.0, 0.75, 1.0, 0.8125, 1.0, 0.8125, 1.0, 0.75, 1.0, 0.4375, 1.0, 0.5, 1.0, 0.5, 1.0, 0.4375, 1.0, 0.125, 1.0, 0.1875, 1.0, 0.1875, 1.0, 0.125, 1.0, 0.875, 1.0, 0.9375, 1.0, 0.9375, 1.0, 0.875, 1.0, 0.5625, 1.0, 0.625, 1.0, 0.625, 1.0, 0.5625, 1.0, 0.25, 1.0, 0.3125, 1.0, 0.3125, 1.0, 0.25, 1.0, 0.6875, 1.0, 0.75, 1.0, 0.75, 1.0, 0.6875, 1.0, 0.375, 1.0, 0.4375, 1.0, 0.4375, 1.0, 0.375, 1.0, 0.0625, 1.0, 0.125, 1.0, 0.125, 1.0, 0.0625, 1.0, 0.8125, 1.0, 0.875, 1.0, 0.875, 1.0, 0.8125, 1.0, 0.5, 1.0, 0.5625, 1.0, 0.5625, 1.0, 0.5, 1.0, 0.9375, 1.0, 1.0, 1.0, 1.0, 1.0, 0.9375, 1.0, 0.1875, 1.0, 0.25, 1.0, 0.25, 1.0, 0.1875, 1.0, 0.25, 0.4355, 0.321, 0.4214, 0.3418, 0.4717, 0.25, 0.49, 0.321, 0.4214, 0.3812, 0.3812, 0.4197, 0.4197, 0.3418, 0.4717, 0.3812, 0.3812, 0.4214, 0.321, 0.4717, 0.3418, 0.4197, 0.4197, 0.4214, 0.321, 0.4355, 0.25, 0.49, 0.25, 0.4717, 0.3418, 0.4355, 0.25, 0.4214, 0.179, 0.4717, 0.1582, 0.49, 0.25, 0.4214, 0.179, 0.3812, 0.1188, 0.4197, 0.08029, 0.4717, 0.1582, 0.3812, 0.1188, 0.321, 0.07863, 0.3418, 0.02827, 0.4197, 0.08029, 0.321, 0.07863, 0.25, 0.06451, 0.25, 0.01, 0.3418, 0.02827, 0.25, 0.06451, 0.179, 0.07863, 0.1582, 0.02827, 0.25, 0.01, 0.179, 0.07863, 0.1188, 0.1188, 0.08029, 0.08029, 0.1582, 0.02827, 0.1188, 0.1188, 0.07863, 0.179, 0.02827, 0.1582, 0.08029, 0.08029, 0.07863, 0.179, 0.06451, 0.25, 0.01, 0.25, 0.02827, 0.1582, 0.06451, 0.25, 0.07863, 0.321, 0.02827, 0.3418, 0.01, 0.25, 0.07863, 0.321, 0.1188, 0.3812, 0.08029, 0.4197, 0.02827, 0.3418, 0.1188, 0.3812, 0.179, 0.4214, 0.1582, 0.4717, 0.08029, 0.4197, 0.179, 0.4214, 0.25, 0.4355, 0.25, 0.49, 0.1582, 0.4717, 0.1188, 0.1188, 0.179, 0.07863, 0.179, 0.07863, 0.1188, 0.1188, 0.07863, 0.321, 0.06451, 0.25, 0.06451, 0.25, 0.07863, 0.321, 0.3812, 0.1188, 0.4214, 0.179, 0.4214, 0.179, 0.3812, 0.1188, 0.1188, 0.3812, 0.07863, 0.321, 0.07863, 0.321, 0.1188, 0.3812, 0.321, 0.07863, 0.3812, 0.1188, 0.3812, 0.1188, 0.321, 0.07863, 0.179, 0.4214, 0.1188, 0.3812, 0.1188, 0.3812, 0.179, 0.4214, 0.25, 0.06451, 0.321, 0.07863, 0.321, 0.07863, 0.25, 0.06451, 0.321, 0.4214, 0.25, 0.4355, 0.25, 0.4355, 0.321, 0.4214, 0.25, 0.4355, 0.179, 0.4214, 0.179, 0.4214, 0.25, 0.4355, 0.179, 0.07863, 0.25, 0.06451, 0.25, 0.06451, 0.179, 0.07863, 0.3812, 0.3812, 0.321, 0.4214, 0.321, 0.4214, 0.3812, 0.3812, 0.1188, 0.1188, 0.179, 0.07863, 0.179, 0.07863, 0.1188, 0.1188, 0.4214, 0.321, 0.3812, 0.3812, 0.3812, 0.3812, 0.4214, 0.321, 0.07863, 0.179, 0.1188, 0.1188, 0.1188, 0.1188, 0.07863, 0.179, 0.4355, 0.25, 0.4214, 0.321, 0.4214, 0.321, 0.4355, 0.25, 0.06451, 0.25, 0.07863, 0.179, 0.07863, 0.179, 0.06451, 0.25, 0.179, 0.4214, 0.1188, 0.3812, 0.1188, 0.3812, 0.179, 0.4214, 0.4214, 0.321, 0.3812, 0.3812, 0.3812, 0.3812, 0.4214, 0.321, 0.07863, 0.179, 0.1188, 0.1188, 0.1188, 0.1188, 0.07863, 0.179, 0.4355, 0.25, 0.4214, 0.321, 0.4214, 0.321, 0.4355, 0.25, 0.06451, 0.25, 0.07863, 0.179, 0.07863, 0.179, 0.06451, 0.25, 0.4214, 0.179, 0.4355, 0.25, 0.4355, 0.25, 0.4214, 0.179, 0.07863, 0.321, 0.06451, 0.25, 0.06451, 0.25, 0.07863, 0.321, 0.3812, 0.1188, 0.4214, 0.179, 0.4214, 0.179, 0.3812, 0.1188, 0.1188, 0.3812, 0.07863, 0.321, 0.07863, 0.321, 0.1188, 0.3812, 0.321, 0.07863, 0.3812, 0.1188, 0.3812, 0.1188, 0.321, 0.07863, 0.179, 0.4214, 0.1188, 0.3812, 0.1188, 0.3812, 0.179, 0.4214, 0.25, 0.06451, 0.321, 0.07863, 0.321, 0.07863, 0.25, 0.06451, 0.321, 0.4214, 0.25, 0.4355, 0.25, 0.4355, 0.321, 0.4214, 0.25, 0.4355, 0.179, 0.4214, 0.179, 0.4214, 0.25, 0.4355, 0.179, 0.07863, 0.25, 0.06451, 0.25, 0.06451, 0.179, 0.07863, 0.3812, 0.3812, 0.321, 0.4214, 0.321, 0.4214, 0.3812, 0.3812, 0.4214, 0.179, 0.4355, 0.25, 0.4355, 0.25, 0.4214, 0.179, 0.25, 0.06451, 0.321, 0.07863, 0.321, 0.07863, 0.25, 0.06451, 0.321, 0.4214, 0.25, 0.4355, 0.25, 0.4355, 0.321, 0.4214, 0.25, 0.4355, 0.179, 0.4214, 0.179, 0.4214, 0.25, 0.4355, 0.179, 0.07863, 0.25, 0.06451, 0.25, 0.06451, 0.179, 0.07863, 0.3812, 0.3812, 0.321, 0.4214, 0.321, 0.4214, 0.3812, 0.3812, 0.1188, 0.1188, 0.179, 0.07863, 0.179, 0.07863, 0.1188, 0.1188, 0.4214, 0.321, 0.3812, 0.3812, 0.3812, 0.3812, 0.4214, 0.321, 0.07863, 0.179, 0.1188, 0.1188, 0.1188, 0.1188, 0.07863, 0.179, 0.4355, 0.25, 0.4214, 0.321, 0.4214, 0.321, 0.4355, 0.25, 0.06451, 0.25, 0.07863, 0.179, 0.07863, 0.179, 0.06451, 0.25, 0.4214, 0.179, 0.4355, 0.25, 0.4355, 0.25, 0.4214, 0.179, 0.07863, 0.321, 0.06451, 0.25, 0.06451, 0.25, 0.07863, 0.321, 0.3812, 0.1188, 0.4214, 0.179, 0.4214, 0.179, 0.3812, 0.1188, 0.1188, 0.3812, 0.07863, 0.321, 0.07863, 0.321, 0.1188, 0.3812, 0.321, 0.07863, 0.3812, 0.1188, 0.3812, 0.1188, 0.321, 0.07863, 0.1188, 0.3812, 0.07863, 0.321, 0.07863, 0.321, 0.1188, 0.3812, 0.07863, 0.321, 0.06451, 0.25, 0.06451, 0.25, 0.07863, 0.321, 0.3812, 0.1188, 0.4214, 0.179, 0.4214, 0.179, 0.3812, 0.1188, 0.1188, 0.3812, 0.07863, 0.321, 0.07863, 0.321, 0.1188, 0.3812, 0.321, 0.07863, 0.3812, 0.1188, 0.3812, 0.1188, 0.321, 0.07863, 0.179, 0.4214, 0.1188, 0.3812, 0.1188, 0.3812, 0.179, 0.4214, 0.25, 0.06451, 0.321, 0.07863, 0.321, 0.07863, 0.25, 0.06451, 0.321, 0.4214, 0.25, 0.4355, 0.25, 0.4355, 0.321, 0.4214, 0.25, 0.4355, 0.179, 0.4214, 0.179, 0.4214, 0.25, 0.4355, 0.179, 0.07863, 0.25, 0.06451, 0.25, 0.06451, 0.179, 0.07863, 0.3812, 0.3812, 0.321, 0.4214, 0.321, 0.4214, 0.3812, 0.3812, 0.1188, 0.1188, 0.179, 0.07863, 0.179, 0.07863, 0.1188, 0.1188, 0.4214, 0.321, 0.3812, 0.3812, 0.3812, 0.3812, 0.4214, 0.321, 0.07863, 0.179, 0.1188, 0.1188, 0.1188, 0.1188, 0.07863, 0.179, 0.4355, 0.25, 0.4214, 0.321, 0.4214, 0.321, 0.4355, 0.25, 0.06451, 0.25, 0.07863, 0.179, 0.07863, 0.179, 0.06451, 0.25, 0.4355, 0.25, 0.4214, 0.321, 0.4214, 0.321, 0.4355, 0.25, 0.321, 0.07863, 0.3812, 0.1188, 0.3812, 0.1188, 0.321, 0.07863, 0.179, 0.4214, 0.1188, 0.3812, 0.1188, 0.3812, 0.179, 0.4214, 0.25, 0.06451, 0.321, 0.07863, 0.321, 0.07863, 0.25, 0.06451, 0.321, 0.4214, 0.25, 0.4355, 0.25, 0.4355, 0.321, 0.4214, 0.25, 0.4355, 0.179, 0.4214, 0.179, 0.4214, 0.25, 0.4355, 0.179, 0.07863, 0.25, 0.06451, 0.25, 0.06451, 0.179, 0.07863, 0.3812, 0.3812, 0.321, 0.4214, 0.321, 0.4214, 0.3812, 0.3812, 0.1188, 0.1188, 0.179, 0.07863, 0.179, 0.07863, 0.1188, 0.1188, 0.4214, 0.321, 0.3812, 0.3812, 0.3812, 0.3812, 0.4214, 0.321, 0.07863, 0.179, 0.1188, 0.1188, 0.1188, 0.1188, 0.07863, 0.179, 0.4355, 0.25, 0.4214, 0.321, 0.4214, 0.321, 0.4355, 0.25, 0.06451, 0.25, 0.07863, 0.179, 0.07863, 0.179, 0.06451, 0.25, 0.4214, 0.179, 0.4355, 0.25, 0.4355, 0.25, 0.4214, 0.179, 0.07863, 0.321, 0.06451, 0.25, 0.06451, 0.25, 0.07863, 0.321, 0.3812, 0.1188, 0.4214, 0.179, 0.4214, 0.179, 0.3812, 0.1188, 0.179, 0.07863, 0.25, 0.06451, 0.25, 0.06451, 0.179, 0.07863, 0.06451, 0.25, 0.07863, 0.179, 0.07863, 0.179, 0.06451, 0.25, 0.4214, 0.179, 0.4355, 0.25, 0.4355, 0.25, 0.4214, 0.179, 0.07863, 0.321, 0.06451, 0.25, 0.06451, 0.25, 0.07863, 0.321, 0.3812, 0.1188, 0.4214, 0.179, 0.4214, 0.179, 0.3812, 0.1188, 0.1188, 0.3812, 0.07863, 0.321, 0.07863, 0.321, 0.1188, 0.3812, 0.321, 0.07863, 0.3812, 0.1188, 0.3812, 0.1188, 0.321, 0.07863, 0.179, 0.4214, 0.1188, 0.3812, 0.1188, 0.3812, 0.179, 0.4214, 0.25, 0.06451, 0.321, 0.07863, 0.321, 0.07863, 0.25, 0.06451, 0.321, 0.4214, 0.25, 0.4355, 0.25, 0.4355, 0.321, 0.4214, 0.25, 0.4355, 0.179, 0.4214, 0.179, 0.4214, 0.25, 0.4355, 0.179, 0.07863, 0.25, 0.06451, 0.25, 0.06451, 0.179, 0.07863, 0.3812, 0.3812, 0.321, 0.4214, 0.321, 0.4214, 0.3812, 0.3812, 0.1188, 0.1188, 0.179, 0.07863, 0.179, 0.07863, 0.1188, 0.1188, 0.4214, 0.321, 0.3812, 0.3812, 0.3812, 0.3812, 0.4214, 0.321, 0.07863, 0.179, 0.1188, 0.1188, 0.1188, 0.1188, 0.07863, 0.179, 0.1188, 0.3812, 0.07863, 0.321, 0.07863, 0.321, 0.1188, 0.3812, 0.3812, 0.3812, 0.321, 0.4214, 0.321, 0.4214, 0.3812, 0.3812, 0.1188, 0.1188, 0.179, 0.07863, 0.179, 0.07863, 0.1188, 0.1188, 0.4214, 0.321, 0.3812, 0.3812, 0.3812, 0.3812, 0.4214, 0.321, 0.07863, 0.179, 0.1188, 0.1188, 0.1188, 0.1188, 0.07863, 0.179, 0.4355, 0.25, 0.4214, 0.321, 0.4214, 0.321, 0.4355, 0.25, 0.06451, 0.25, 0.07863, 0.179, 0.07863, 0.179, 0.06451, 0.25, 0.4214, 0.179, 0.4355, 0.25, 0.4355, 0.25, 0.4214, 0.179, 0.07863, 0.321, 0.06451, 0.25, 0.06451, 0.25, 0.07863, 0.321, 0.3812, 0.1188, 0.4214, 0.179, 0.4214, 0.179, 0.3812, 0.1188, 0.1188, 0.3812, 0.07863, 0.321, 0.07863, 0.321, 0.1188, 0.3812, 0.321, 0.07863, 0.3812, 0.1188, 0.3812, 0.1188, 0.321, 0.07863, 0.179, 0.4214, 0.1188, 0.3812, 0.1188, 0.3812, 0.179, 0.4214, 0.25, 0.06451, 0.321, 0.07863, 0.321, 0.07863, 0.25, 0.06451, 0.321, 0.4214, 0.25, 0.4355, 0.25, 0.4355, 0.321, 0.4214, 0.25, 0.4355, 0.179, 0.4214, 0.179, 0.4214, 0.25, 0.4355, 0.06451, 0.25, 0.07863, 0.179, 0.07863, 0.179, 0.06451, 0.25, 0.321, 0.07863, 0.3812, 0.1188, 0.3812, 0.1188, 0.321, 0.07863, 0.179, 0.4214, 0.1188, 0.3812, 0.1188, 0.3812, 0.179, 0.4214, 0.25, 0.06451, 0.321, 0.07863, 0.321, 0.07863, 0.25, 0.06451, 0.321, 0.4214, 0.25, 0.4355, 0.25, 0.4355, 0.321, 0.4214, 0.25, 0.4355, 0.179, 0.4214, 0.179, 0.4214, 0.25, 0.4355, 0.179, 0.07863, 0.25, 0.06451, 0.25, 0.06451, 0.179, 0.07863, 0.3812, 0.3812, 0.321, 0.4214, 0.321, 0.4214, 0.3812, 0.3812, 0.1188, 0.1188, 0.179, 0.07863, 0.179, 0.07863, 0.1188, 0.1188, 0.4214, 0.321, 0.3812, 0.3812, 0.3812, 0.3812, 0.4214, 0.321, 0.07863, 0.179, 0.1188, 0.1188, 0.1188, 0.1188, 0.07863, 0.179, 0.4355, 0.25, 0.4214, 0.321, 0.4214, 0.321, 0.4355, 0.25, 0.06451, 0.25, 0.07863, 0.179, 0.07863, 0.179, 0.06451, 0.25, 0.4214, 0.179, 0.4355, 0.25, 0.4355, 0.25, 0.4214, 0.179, 0.07863, 0.321, 0.06451, 0.25, 0.06451, 0.25, 0.07863, 0.321, 0.3812, 0.1188, 0.4214, 0.179, 0.4214, 0.179, 0.3812, 0.1188, 0.07863, 0.179, 0.1188, 0.1188, 0.1188, 0.1188, 0.07863, 0.179, 0.4214, 0.179, 0.4355, 0.25, 0.4355, 0.25, 0.4214, 0.179, 0.07863, 0.321, 0.06451, 0.25, 0.06451, 0.25, 0.07863, 0.321, 0.3812, 0.1188, 0.4214, 0.179, 0.4214, 0.179, 0.3812, 0.1188, 0.1188, 0.3812, 0.07863, 0.321, 0.07863, 0.321, 0.1188, 0.3812, 0.321, 0.07863, 0.3812, 0.1188, 0.3812, 0.1188, 0.321, 0.07863, 0.179, 0.4214, 0.1188, 0.3812, 0.1188, 0.3812, 0.179, 0.4214, 0.25, 0.06451, 0.321, 0.07863, 0.321, 0.07863, 0.25, 0.06451, 0.321, 0.4214, 0.25, 0.4355, 0.25, 0.4355, 0.321, 0.4214, 0.25, 0.4355, 0.179, 0.4214, 0.179, 0.4214, 0.25, 0.4355, 0.179, 0.07863, 0.25, 0.06451, 0.25, 0.06451, 0.179, 0.07863, 0.3812, 0.3812, 0.321, 0.4214, 0.321, 0.4214, 0.3812, 0.3812, 0.1188, 0.1188, 0.179, 0.07863, 0.179, 0.07863, 0.1188, 0.1188, 0.4214, 0.321, 0.3812, 0.3812, 0.3812, 0.3812, 0.4214, 0.321, 0.07863, 0.179, 0.1188, 0.1188, 0.1188, 0.1188, 0.07863, 0.179, 0.4355, 0.25, 0.4214, 0.321, 0.4214, 0.321, 0.4355, 0.25, 0.321, 0.4214, 0.25, 0.4355, 0.179, 0.4214, 0.1188, 0.3812, 0.07863, 0.321, 0.06451, 0.25, 0.07863, 0.179, 0.1188, 0.1188, 0.179, 0.07863, 0.25, 0.06451, 0.321, 0.07863, 0.3812, 0.1188, 0.4214, 0.179, 0.4355, 0.25, 0.4214, 0.321, 0.3812, 0.3812, 0.4355, 0.25, 0.4214, 0.321, 0.4214, 0.321, 0.4355, 0.25, 0.06451, 0.25, 0.07863, 0.179, 0.07863, 0.179, 0.06451, 0.25, 0.4214, 0.179, 0.4355, 0.25, 0.4355, 0.25, 0.4214, 0.179, 0.07863, 0.321, 0.06451, 0.25, 0.06451, 0.25, 0.07863, 0.321, 0.3812, 0.1188, 0.4214, 0.179, 0.4214, 0.179, 0.3812, 0.1188, 0.1188, 0.3812, 0.07863, 0.321, 0.07863, 0.321, 0.1188, 0.3812, 0.321, 0.07863, 0.3812, 0.1188, 0.3812, 0.1188, 0.321, 0.07863, 0.179, 0.4214, 0.1188, 0.3812, 0.1188, 0.3812, 0.179, 0.4214, 0.25, 0.06451, 0.321, 0.07863, 0.321, 0.07863, 0.25, 0.06451, 0.321, 0.4214, 0.25, 0.4355, 0.25, 0.4355, 0.321, 0.4214, 0.25, 0.4355, 0.179, 0.4214, 0.179, 0.4214, 0.25, 0.4355, 0.179, 0.07863, 0.25, 0.06451, 0.25, 0.06451, 0.179, 0.07863, 0.3812, 0.3812, 0.321, 0.4214, 0.321, 0.4214, 0.3812, 0.3812, 0.1188, 0.1188, 0.179, 0.07863, 0.179, 0.07863, 0.1188, 0.1188, 0.4214, 0.321, 0.3812, 0.3812, 0.3812, 0.3812, 0.4214, 0.321])
me_cylinder_003.update()

# ---- objects
ob_light = bpy.data.objects.new('Light', light_light)
ob_camera = bpy.data.objects.new('Camera', cam_camera)
ob_plane = bpy.data.objects.new('Plane', me_plane)
ob_cube_001 = bpy.data.objects.new('Cube.001', me_cube_001)
ob_cube_002 = bpy.data.objects.new('Cube.002', me_cube_002)
ob_cube = bpy.data.objects.new('Cube', me_cube)
ob_cylinder = bpy.data.objects.new('Cylinder', me_cylinder)
ob_cylinder_001 = bpy.data.objects.new('Cylinder.001', me_cylinder_002)
ob_cylinder_002 = bpy.data.objects.new('Cylinder.002', me_cylinder_003)

# ---- transforms, parenting, visibility, modifiers, constraints
ob_light.location = (4.076, 1.005, 5.904)
ob_light.rotation_euler = (0.6503, 0.05522, 1.866)
ob_light.lock_rotations_4d = False
ob_light.empty_display_type = 'ARROWS'
ob_light.color = (0.0, 0.0, 0.0, 0.0)
ob_light.lineart.crease_threshold = 0.0
ob_camera.location = (-5.975, -3.615, 6.262)
ob_camera.rotation_euler = (0.9327, 6.04e-07, -1.107)
ob_camera.lock_rotations_4d = False
ob_camera.empty_display_type = 'ARROWS'
ob_camera.color = (0.0, 0.0, 0.0, 0.0)
ob_camera.display_type = 'WIRE'
ob_camera.lineart.crease_threshold = 0.0
ob_plane.location = (0.0, 0.0, 0.0)
ob_plane.scale = (5.0, 5.0, 5.0)
ob_cube_001.location = (3.019, 0.7277, 0.9491)
ob_cube_002.location = (-0.4029, 5.217, 0.9077)
ob_cube.location = (-0.357, 0.5164, 0.4841)
ob_cube.lock_rotations_4d = False
ob_cube.empty_display_type = 'ARROWS'
ob_cube.lineart.crease_threshold = 0.0
_m = ob_cube.modifiers.new('Subdivision', 'SUBSURF')
_m.levels = 4
_m.render_levels = 4
ob_cylinder.location = (1.137, -0.9647, 0.9945)
_m = ob_cylinder.modifiers.new('Auto Smooth', 'NODES')
_m.node_group = ng_auto_smooth
_gi = [s.identifier for s in ng_auto_smooth.interface.items_tree if s.item_type == 'SOCKET' and s.in_out == 'INPUT']
_m[_gi[1]] = 0.5236  # Angle
ob_cylinder_001.location = (-2.022, 1.715, 0.9604)
_m = ob_cylinder_001.modifiers.new('Auto Smooth', 'NODES')
_m.node_group = ng_auto_smooth
_gi = [s.identifier for s in ng_auto_smooth.interface.items_tree if s.item_type == 'SOCKET' and s.in_out == 'INPUT']
_m[_gi[1]] = 0.5236  # Angle
ob_cylinder_002.location = (0.0, 0.0, -0.03214)

# ---- collection membership
col_collection.objects.link(ob_light)
col_collection.objects.link(ob_camera)
col_collection.objects.link(ob_plane)
col_house.objects.link(ob_cube_001)
col_house.objects.link(ob_cube_002)
col_other.objects.link(ob_cube)
col_other.objects.link(ob_cylinder)
col_other.objects.link(ob_cylinder_001)
col_lighthouse.objects.link(ob_cylinder_002)

# ---- scene / render settings (as saved in the file)
scene.camera = ob_camera
scene.frame_start = 1; scene.frame_end = 250; scene.frame_set(1)
scene.render.engine = 'CYCLES'
scene.cycles.sampling_pattern = 'TABULATED_SOBOL'
scene.cycles.use_light_tree = False
scene.eevee.use_gtao = True
scene.eevee.use_raytracing = True
scene.view_settings.view_transform = 'Filmic'
bpy.context.view_layer.update()
